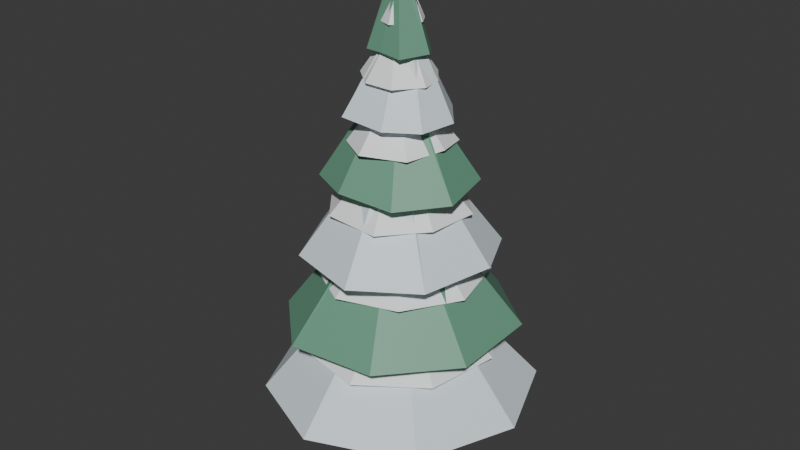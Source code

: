 # Source: Tree_Frostpine.blend  (saved by Blender 5.2.45; exported with 4.5.12 LTS)
import bpy
from mathutils import Matrix  # noqa: F401  (used for matrix-valued properties, if any)

bpy.ops.wm.read_factory_settings(use_empty=True)
scene = bpy.context.scene
scene.name = 'Scene'

# ---- collections
col_collection = bpy.data.collections.new('Collection'); scene.collection.children.link(col_collection)

# ---- materials (node trees are filled in below, after node groups)
mat_m_bark = bpy.data.materials.new('M_Bark')
mat_m_bark.diffuse_color = (0.36, 0.24, 0.15, 1.0)
mat_m_leaffrost = bpy.data.materials.new('M_LeafFrost')
mat_m_leaffrost.diffuse_color = (0.74, 0.84, 0.88, 1.0)
mat_m_snow = bpy.data.materials.new('M_Snow')
mat_m_snow.diffuse_color = (0.95, 0.96, 0.98, 1.0)
mat_m_leafpine = bpy.data.materials.new('M_LeafPine')
mat_m_leafpine.diffuse_color = (0.15, 0.36, 0.24, 1.0)

# ---- material node trees
mat_m_bark.use_nodes = True; mat_m_bark.node_tree.nodes.clear()
_N = mat_m_bark.node_tree.nodes; _L = mat_m_bark.node_tree.links
n0 = _N.new('ShaderNodeBsdfPrincipled'); n0.name = 'Principled BSDF'; n0.location = (-200, 100)
n0.inputs[0].default_value = (0.36, 0.24, 0.15, 1.0)
n0.inputs[10].default_value = 0.005
n1 = _N.new('ShaderNodeOutputMaterial'); n1.name = 'Material Output'; n1.location = (200, 100)
_L.new(n0.outputs[0], n1.inputs[0])
n1.is_active_output = True
mat_m_leaffrost.use_nodes = True; mat_m_leaffrost.node_tree.nodes.clear()
_N = mat_m_leaffrost.node_tree.nodes; _L = mat_m_leaffrost.node_tree.links
n0 = _N.new('ShaderNodeBsdfPrincipled'); n0.name = 'Principled BSDF'; n0.location = (-200, 100)
n0.inputs[0].default_value = (0.74, 0.84, 0.88, 1.0)
n0.inputs[10].default_value = 0.005
n1 = _N.new('ShaderNodeOutputMaterial'); n1.name = 'Material Output'; n1.location = (200, 100)
_L.new(n0.outputs[0], n1.inputs[0])
n1.is_active_output = True
mat_m_snow.use_nodes = True; mat_m_snow.node_tree.nodes.clear()
_N = mat_m_snow.node_tree.nodes; _L = mat_m_snow.node_tree.links
n0 = _N.new('ShaderNodeBsdfPrincipled'); n0.name = 'Principled BSDF'; n0.location = (-200, 100)
n0.inputs[0].default_value = (0.95, 0.96, 0.98, 1.0)
n0.inputs[10].default_value = 0.005
n1 = _N.new('ShaderNodeOutputMaterial'); n1.name = 'Material Output'; n1.location = (200, 100)
_L.new(n0.outputs[0], n1.inputs[0])
n1.is_active_output = True
mat_m_leafpine.use_nodes = True; mat_m_leafpine.node_tree.nodes.clear()
_N = mat_m_leafpine.node_tree.nodes; _L = mat_m_leafpine.node_tree.links
n0 = _N.new('ShaderNodeBsdfPrincipled'); n0.name = 'Principled BSDF'; n0.location = (-200, 100)
n0.inputs[0].default_value = (0.15, 0.36, 0.24, 1.0)
n0.inputs[10].default_value = 0.005
n1 = _N.new('ShaderNodeOutputMaterial'); n1.name = 'Material Output'; n1.location = (200, 100)
_L.new(n0.outputs[0], n1.inputs[0])
n1.is_active_output = True

# ---- world
world_world = bpy.data.worlds.new('World'); scene.world = world_world
world_world.use_nodes = True; world_world.node_tree.nodes.clear()
_N = world_world.node_tree.nodes; _L = world_world.node_tree.links
n0 = _N.new('ShaderNodeOutputWorld'); n0.name = 'World Output'; n0.location = (200, 100)
n1 = _N.new('ShaderNodeBackground'); n1.name = 'Background'; n1.location = (-200, 100)
n1.inputs[0].default_value = (0.05088, 0.05088, 0.05088, 1.0)
_L.new(n1.outputs[0], n0.inputs[0])
n0.is_active_output = True
world_world.color = (0.05088, 0.05088, 0.05088)
world_world.sun_shadow_jitter_overblur = 0.0

# ---- meshes
me_tree_frostpine_mesh = bpy.data.meshes.new('Tree_Frostpine_Mesh')
me_tree_frostpine_mesh.from_pydata([(0.0, 0.42, 0.0), (0.0, 0.08, 9.2), (0.297, 0.297, 0.0), (0.05657, 0.05657, 9.2), (0.42, 0.0, 0.0), (0.08, 0.0, 9.2), (0.297, -0.297, 0.0), (0.05657, -0.05657, 9.2), (0.0, -0.42, 0.0), (0.0, -0.08, 9.2), (-0.297, -0.297, 0.0), (-0.05657, -0.05657, 9.2), (-0.42, 0.0, 0.0), (-0.08, 0.0, 9.2), (-0.297, 0.297, 0.0), (-0.05657, 0.05657, 9.2), (0.01563, 2.575, 1.544), (-0.02457, 0.1017, 4.491), (1.851, 1.784, 1.592), (0.01427, -0.02248, 4.472), (2.535, 0.05898, 1.6), (0.05243, 0.04353, 4.521), (1.806, -1.777, 1.606), (0.1085, -0.07142, 4.483), (-0.06938, -2.551, 1.614), (0.04945, -0.06982, 4.547), (-1.798, -1.788, 1.548), (0.01633, 0.03733, 4.526), (-2.609, 0.0189, 1.574), (-0.09857, 0.06281, 4.516), (-1.778, 1.797, 1.59), (0.01598, -0.02214, 4.502), (-0.3798, 1.846, 2.596), (-0.02177, 0.0179, 4.167), (1.03, 1.589, 2.59), (0.02753, 0.0332, 4.194), (1.803, 0.3635, 2.6), (-0.02439, 0.03153, 4.212), (1.578, -1.056, 2.61), (0.06085, -0.01419, 4.223), (0.4111, -1.861, 2.594), (-0.03599, -0.0315, 4.204), (-1.034, -1.572, 2.597), (-0.0556, 0.01391, 4.204), (-1.793, -0.376, 2.593), (-0.058, -0.02984, 4.168), (-1.584, 1.022, 2.619), (-0.03246, 0.01696, 4.192), (-0.9924, 2.017, 2.999), (-0.009278, 0.004143, 5.719), (0.656, 2.128, 2.971), (0.1111, 0.02106, 5.694), (1.957, 1.026, 3.039), (0.008373, 0.02774, 5.74), (2.008, -0.701, 3.035), (0.1336, -0.02454, 5.727), (0.9191, -1.918, 3.03), (-0.07856, -0.01485, 5.736), (-0.7876, -2.026, 2.962), (0.04031, -0.00272, 5.647), (-1.923, -0.9617, 2.952), (-0.06455, -0.1046, 5.695), (-2.137, 0.7697, 2.987), (-0.06935, -0.0824, 5.723), (-0.9538, 1.218, 3.936), (-0.05083, 0.05728, 5.45), (0.2511, 1.592, 3.95), (0.02187, 0.03354, 5.397), (1.257, 1.007, 3.964), (0.03208, 0.07696, 5.384), (1.548, -0.1717, 3.931), (0.08389, 0.002095, 5.448), (0.9461, -1.209, 3.953), (0.02071, -0.05313, 5.433), (-0.2001, -1.516, 3.91), (0.03621, -0.01273, 5.419), (-1.243, -0.9108, 3.91), (-0.04528, -0.02643, 5.406), (-1.579, 0.2581, 3.951), (-0.01895, -0.01412, 5.391), (-1.369, 1.181, 4.406), (-0.002691, -0.003002, 6.748), (-0.2165, 1.776, 4.431), (-0.08057, 0.0763, 6.757), (1.194, 1.383, 4.369), (-0.06587, 0.04005, 6.82), (1.748, 0.2486, 4.451), (-0.007888, 0.02631, 6.776), (1.389, -1.061, 4.386), (0.02589, 0.01133, 6.754), (0.27, -1.786, 4.376), (0.006984, -0.1035, 6.85), (-1.17, -1.383, 4.359), (0.00507, -0.1193, 6.797), (-1.746, -0.1474, 4.425), (-0.02794, -0.09169, 6.769), (-1.166, 0.6354, 5.222), (-0.02714, -0.03508, 6.582), (-0.3887, 1.187, 5.231), (0.02916, 0.04347, 6.529), (0.5447, 1.144, 5.218), (0.03189, 0.05653, 6.557), (1.215, 0.4527, 5.225), (0.06088, 0.02723, 6.566), (1.142, -0.5475, 5.249), (-0.001427, 0.03179, 6.569), (0.4385, -1.241, 5.209), (-0.02012, 0.01314, 6.515), (-0.6178, -1.165, 5.223), (-0.04612, -0.008581, 6.551), (-1.255, -0.4102, 5.194), (-0.07939, -0.01156, 6.56), (-1.407, 0.239, 5.666), (-0.1012, 0.1038, 7.773), (-0.7059, 1.139, 5.69), (-0.06777, 0.09895, 7.773), (0.2682, 1.331, 5.711), (0.01468, -0.01413, 7.799), (1.105, 0.7999, 5.72), (-0.03396, 0.007811, 7.77), (1.365, -0.333, 5.71), (0.02764, 0.04227, 7.837), (0.7055, -1.104, 5.672), (-0.03375, 0.04653, 7.826), (-0.3381, -1.226, 5.742), (-0.05063, 0.002233, 7.821), (-1.206, -0.7687, 5.683), (-0.09955, 0.009668, 7.799), (-0.9939, 0.04398, 6.399), (-0.03471, -0.01849, 7.591), (-0.7185, 0.7422, 6.412), (-0.01207, 0.05154, 7.559), (0.04358, 0.9245, 6.441), (0.008158, -0.01392, 7.564), (0.7485, 0.637, 6.401), (0.01204, 0.02438, 7.558), (0.9226, 0.00573, 6.459), (0.05211, -0.04082, 7.55), (0.678, -0.6737, 6.403), (0.03463, -0.03319, 7.57), (-0.06889, -1.008, 6.428), (0.027, -0.06423, 7.611), (-0.6716, -0.6378, 6.415), (-0.06205, -0.06893, 7.563), (-0.9005, -0.2702, 6.939), (-0.005287, -0.009216, 8.719), (-0.8129, 0.4683, 6.87), (0.01824, 0.0826, 8.676), (-0.1671, 1.007, 6.888), (0.01853, 0.004137, 8.707), (0.4153, 0.8613, 6.879), (0.02317, 0.0852, 8.655), (0.962, 0.1864, 6.888), (-0.01626, 0.07797, 8.655), (0.8363, -0.4815, 6.873), (0.09628, 0.04749, 8.726), (0.2793, -0.8466, 6.877), (0.0714, 0.01295, 8.685), (-0.5521, -0.8621, 6.935), (-0.00112, 0.006902, 8.657), (-0.6454, -0.2855, 7.554), (-0.02925, -0.01658, 8.534), (-0.6019, 0.2094, 7.499), (-0.008804, 0.003102, 8.52), (-0.3129, 0.5976, 7.526), (-0.05628, 0.03976, 8.508), (0.2811, 0.6199, 7.536), (-0.01865, 0.05306, 8.479), (0.6022, 0.222, 7.529), (-0.01345, 0.02361, 8.53), (0.6733, -0.1909, 7.535), (0.07742, -0.006405, 8.499), (0.3217, -0.6409, 7.538), (-0.0247, -0.0648, 8.514), (-0.2026, -0.6621, 7.546), (-0.05525, 0.005101, 8.518), (-0.4043, -0.3917, 8.015), (0.02356, -0.02555, 9.531), (-0.5194, 0.1045, 8.007), (-0.09413, 0.009102, 9.536), (-0.4137, 0.4659, 8.053), (-0.0008906, 0.06218, 9.547), (0.1256, 0.5533, 7.959), (-0.04954, 0.01342, 9.484), (0.3346, 0.3636, 7.972), (0.02783, 0.0218, 9.517), (0.5824, 0.00843, 8.022), (0.08412, -0.04651, 9.503), (0.3674, -0.4908, 8.008), (0.02568, -0.09758, 9.46), (-0.04831, -0.4518, 8.034), (0.03491, -0.00885, 9.475), (-0.2326, -0.2729, 8.491), (-0.0612, -0.008866, 9.319), (-0.4103, 0.01042, 8.53), (-0.04086, 0.05559, 9.35), (-0.3595, 0.2431, 8.492), (-0.02045, 0.0238, 9.321), (0.0009582, 0.3629, 8.496), (0.02229, 0.02449, 9.333), (0.2175, 0.3366, 8.488), (0.01417, -0.02717, 9.352), (0.3959, 0.05899, 8.504), (0.05148, 0.01247, 9.368), (0.2955, -0.2278, 8.514), (0.0239, -0.05426, 9.33), (0.06775, -0.3982, 8.495), (0.05037, -0.03907, 9.362)], [], [(0, 1, 3, 2), (2, 3, 5, 4), (4, 5, 7, 6), (6, 7, 9, 8), (8, 9, 11, 10), (10, 11, 13, 12), (3, 1, 15, 13, 11, 9, 7, 5), (12, 13, 15, 14), (14, 15, 1, 0), (0, 2, 4, 6, 8, 10, 12, 14), (16, 17, 19, 18), (18, 19, 21, 20), (20, 21, 23, 22), (22, 23, 25, 24), (24, 25, 27, 26), (26, 27, 29, 28), (19, 17, 31, 29, 27, 25, 23, 21), (28, 29, 31, 30), (30, 31, 17, 16), (16, 18, 20, 22, 24, 26, 28, 30), (32, 33, 35, 34), (34, 35, 37, 36), (36, 37, 39, 38), (38, 39, 41, 40), (40, 41, 43, 42), (42, 43, 45, 44), (35, 33, 47, 45, 43, 41, 39, 37), (44, 45, 47, 46), (46, 47, 33, 32), (32, 34, 36, 38, 40, 42, 44, 46), (48, 49, 51, 50), (50, 51, 53, 52), (52, 53, 55, 54), (54, 55, 57, 56), (56, 57, 59, 58), (58, 59, 61, 60), (51, 49, 63, 61, 59, 57, 55, 53), (60, 61, 63, 62), (62, 63, 49, 48), (48, 50, 52, 54, 56, 58, 60, 62), (64, 65, 67, 66), (66, 67, 69, 68), (68, 69, 71, 70), (70, 71, 73, 72), (72, 73, 75, 74), (74, 75, 77, 76), (67, 65, 79, 77, 75, 73, 71, 69), (76, 77, 79, 78), (78, 79, 65, 64), (64, 66, 68, 70, 72, 74, 76, 78), (80, 81, 83, 82), (82, 83, 85, 84), (84, 85, 87, 86), (86, 87, 89, 88), (88, 89, 91, 90), (90, 91, 93, 92), (83, 81, 95, 93, 91, 89, 87, 85), (92, 93, 95, 94), (94, 95, 81, 80), (80, 82, 84, 86, 88, 90, 92, 94), (96, 97, 99, 98), (98, 99, 101, 100), (100, 101, 103, 102), (102, 103, 105, 104), (104, 105, 107, 106), (106, 107, 109, 108), (99, 97, 111, 109, 107, 105, 103, 101), (108, 109, 111, 110), (110, 111, 97, 96), (96, 98, 100, 102, 104, 106, 108, 110), (112, 113, 115, 114), (114, 115, 117, 116), (116, 117, 119, 118), (118, 119, 121, 120), (120, 121, 123, 122), (122, 123, 125, 124), (115, 113, 127, 125, 123, 121, 119, 117), (124, 125, 127, 126), (126, 127, 113, 112), (112, 114, 116, 118, 120, 122, 124, 126), (128, 129, 131, 130), (130, 131, 133, 132), (132, 133, 135, 134), (134, 135, 137, 136), (136, 137, 139, 138), (138, 139, 141, 140), (131, 129, 143, 141, 139, 137, 135, 133), (140, 141, 143, 142), (142, 143, 129, 128), (128, 130, 132, 134, 136, 138, 140, 142), (144, 145, 147, 146), (146, 147, 149, 148), (148, 149, 151, 150), (150, 151, 153, 152), (152, 153, 155, 154), (154, 155, 157, 156), (147, 145, 159, 157, 155, 153, 151, 149), (156, 157, 159, 158), (158, 159, 145, 144), (144, 146, 148, 150, 152, 154, 156, 158), (160, 161, 163, 162), (162, 163, 165, 164), (164, 165, 167, 166), (166, 167, 169, 168), (168, 169, 171, 170), (170, 171, 173, 172), (163, 161, 175, 173, 171, 169, 167, 165), (172, 173, 175, 174), (174, 175, 161, 160), (160, 162, 164, 166, 168, 170, 172, 174), (176, 177, 179, 178), (178, 179, 181, 180), (180, 181, 183, 182), (182, 183, 185, 184), (184, 185, 187, 186), (186, 187, 189, 188), (179, 177, 191, 189, 187, 185, 183, 181), (188, 189, 191, 190), (190, 191, 177, 176), (176, 178, 180, 182, 184, 186, 188, 190), (192, 193, 195, 194), (194, 195, 197, 196), (196, 197, 199, 198), (198, 199, 201, 200), (200, 201, 203, 202), (202, 203, 205, 204), (195, 193, 207, 205, 203, 201, 199, 197), (204, 205, 207, 206), (206, 207, 193, 192), (192, 194, 196, 198, 200, 202, 204, 206)])
me_tree_frostpine_mesh.polygons.foreach_set('material_index', [0, 0, 0, 0, 0, 0, 0, 0, 0, 0, 1, 1, 1, 1, 1, 1, 1, 1, 1, 1, 2, 2, 2, 2, 2, 2, 2, 2, 2, 2, 3, 3, 3, 3, 3, 3, 3, 3, 3, 3, 2, 2, 2, 2, 2, 2, 2, 2, 2, 2, 1, 1, 1, 1, 1, 1, 1, 1, 1, 1, 2, 2, 2, 2, 2, 2, 2, 2, 2, 2, 3, 3, 3, 3, 3, 3, 3, 3, 3, 3, 2, 2, 2, 2, 2, 2, 2, 2, 2, 2, 1, 1, 1, 1, 1, 1, 1, 1, 1, 1, 2, 2, 2, 2, 2, 2, 2, 2, 2, 2, 3, 3, 3, 3, 3, 3, 3, 3, 3, 3, 2, 2, 2, 2, 2, 2, 2, 2, 2, 2])
_uv = me_tree_frostpine_mesh.uv_layers.new(name='UVMap')
_uv.uv.foreach_set('vector', [1.0, 0.5, 1.0, 1.0, 0.875, 1.0, 0.875, 0.5, 0.875, 0.5, 0.875, 1.0, 0.75, 1.0, 0.75, 0.5, 0.75, 0.5, 0.75, 1.0, 0.625, 1.0, 0.625, 0.5, 0.625, 0.5, 0.625, 1.0, 0.5, 1.0, 0.5, 0.5, 0.5, 0.5, 0.5, 1.0, 0.375, 1.0, 0.375, 0.5, 0.375, 0.5, 0.375, 1.0, 0.25, 1.0, 0.25, 0.5, 0.4197, 0.4197, 0.25, 0.49, 0.08029, 0.4197, 0.01, 0.25, 0.08029, 0.08029, 0.25, 0.01, 0.4197, 0.08029, 0.49, 0.25, 0.25, 0.5, 0.25, 1.0, 0.125, 1.0, 0.125, 0.5, 0.125, 0.5, 0.125, 1.0, 0.0, 1.0, 0.0, 0.5, 0.75, 0.49, 0.9197, 0.4197, 0.99, 0.25, 0.9197, 0.08029, 0.75, 0.01, 0.5803, 0.08029, 0.51, 0.25, 0.5803, 0.4197, 1.0, 0.5, 1.0, 1.0, 0.875, 1.0, 0.875, 0.5, 0.875, 0.5, 0.875, 1.0, 0.75, 1.0, 0.75, 0.5, 0.75, 0.5, 0.75, 1.0, 0.625, 1.0, 0.625, 0.5, 0.625, 0.5, 0.625, 1.0, 0.5, 1.0, 0.5, 0.5, 0.5, 0.5, 0.5, 1.0, 0.375, 1.0, 0.375, 0.5, 0.375, 0.5, 0.375, 1.0, 0.25, 1.0, 0.25, 0.5, 0.4197, 0.4197, 0.25, 0.49, 0.08029, 0.4197, 0.01, 0.25, 0.08029, 0.08029, 0.25, 0.01, 0.4197, 0.08029, 0.49, 0.25, 0.25, 0.5, 0.25, 1.0, 0.125, 1.0, 0.125, 0.5, 0.125, 0.5, 0.125, 1.0, 0.0, 1.0, 0.0, 0.5, 0.75, 0.49, 0.9197, 0.4197, 0.99, 0.25, 0.9197, 0.08029, 0.75, 0.01, 0.5803, 0.08029, 0.51, 0.25, 0.5803, 0.4197, 1.0, 0.5, 1.0, 1.0, 0.875, 1.0, 0.875, 0.5, 0.875, 0.5, 0.875, 1.0, 0.75, 1.0, 0.75, 0.5, 0.75, 0.5, 0.75, 1.0, 0.625, 1.0, 0.625, 0.5, 0.625, 0.5, 0.625, 1.0, 0.5, 1.0, 0.5, 0.5, 0.5, 0.5, 0.5, 1.0, 0.375, 1.0, 0.375, 0.5, 0.375, 0.5, 0.375, 1.0, 0.25, 1.0, 0.25, 0.5, 0.4197, 0.4197, 0.25, 0.49, 0.08029, 0.4197, 0.01, 0.25, 0.08029, 0.08029, 0.25, 0.01, 0.4197, 0.08029, 0.49, 0.25, 0.25, 0.5, 0.25, 1.0, 0.125, 1.0, 0.125, 0.5, 0.125, 0.5, 0.125, 1.0, 0.0, 1.0, 0.0, 0.5, 0.75, 0.49, 0.9197, 0.4197, 0.99, 0.25, 0.9197, 0.08029, 0.75, 0.01, 0.5803, 0.08029, 0.51, 0.25, 0.5803, 0.4197, 1.0, 0.5, 1.0, 1.0, 0.875, 1.0, 0.875, 0.5, 0.875, 0.5, 0.875, 1.0, 0.75, 1.0, 0.75, 0.5, 0.75, 0.5, 0.75, 1.0, 0.625, 1.0, 0.625, 0.5, 0.625, 0.5, 0.625, 1.0, 0.5, 1.0, 0.5, 0.5, 0.5, 0.5, 0.5, 1.0, 0.375, 1.0, 0.375, 0.5, 0.375, 0.5, 0.375, 1.0, 0.25, 1.0, 0.25, 0.5, 0.4197, 0.4197, 0.25, 0.49, 0.08029, 0.4197, 0.01, 0.25, 0.08029, 0.08029, 0.25, 0.01, 0.4197, 0.08029, 0.49, 0.25, 0.25, 0.5, 0.25, 1.0, 0.125, 1.0, 0.125, 0.5, 0.125, 0.5, 0.125, 1.0, 0.0, 1.0, 0.0, 0.5, 0.75, 0.49, 0.9197, 0.4197, 0.99, 0.25, 0.9197, 0.08029, 0.75, 0.01, 0.5803, 0.08029, 0.51, 0.25, 0.5803, 0.4197, 1.0, 0.5, 1.0, 1.0, 0.875, 1.0, 0.875, 0.5, 0.875, 0.5, 0.875, 1.0, 0.75, 1.0, 0.75, 0.5, 0.75, 0.5, 0.75, 1.0, 0.625, 1.0, 0.625, 0.5, 0.625, 0.5, 0.625, 1.0, 0.5, 1.0, 0.5, 0.5, 0.5, 0.5, 0.5, 1.0, 0.375, 1.0, 0.375, 0.5, 0.375, 0.5, 0.375, 1.0, 0.25, 1.0, 0.25, 0.5, 0.4197, 0.4197, 0.25, 0.49, 0.08029, 0.4197, 0.01, 0.25, 0.08029, 0.08029, 0.25, 0.01, 0.4197, 0.08029, 0.49, 0.25, 0.25, 0.5, 0.25, 1.0, 0.125, 1.0, 0.125, 0.5, 0.125, 0.5, 0.125, 1.0, 0.0, 1.0, 0.0, 0.5, 0.75, 0.49, 0.9197, 0.4197, 0.99, 0.25, 0.9197, 0.08029, 0.75, 0.01, 0.5803, 0.08029, 0.51, 0.25, 0.5803, 0.4197, 1.0, 0.5, 1.0, 1.0, 0.875, 1.0, 0.875, 0.5, 0.875, 0.5, 0.875, 1.0, 0.75, 1.0, 0.75, 0.5, 0.75, 0.5, 0.75, 1.0, 0.625, 1.0, 0.625, 0.5, 0.625, 0.5, 0.625, 1.0, 0.5, 1.0, 0.5, 0.5, 0.5, 0.5, 0.5, 1.0, 0.375, 1.0, 0.375, 0.5, 0.375, 0.5, 0.375, 1.0, 0.25, 1.0, 0.25, 0.5, 0.4197, 0.4197, 0.25, 0.49, 0.08029, 0.4197, 0.01, 0.25, 0.08029, 0.08029, 0.25, 0.01, 0.4197, 0.08029, 0.49, 0.25, 0.25, 0.5, 0.25, 1.0, 0.125, 1.0, 0.125, 0.5, 0.125, 0.5, 0.125, 1.0, 0.0, 1.0, 0.0, 0.5, 0.75, 0.49, 0.9197, 0.4197, 0.99, 0.25, 0.9197, 0.08029, 0.75, 0.01, 0.5803, 0.08029, 0.51, 0.25, 0.5803, 0.4197, 1.0, 0.5, 1.0, 1.0, 0.875, 1.0, 0.875, 0.5, 0.875, 0.5, 0.875, 1.0, 0.75, 1.0, 0.75, 0.5, 0.75, 0.5, 0.75, 1.0, 0.625, 1.0, 0.625, 0.5, 0.625, 0.5, 0.625, 1.0, 0.5, 1.0, 0.5, 0.5, 0.5, 0.5, 0.5, 1.0, 0.375, 1.0, 0.375, 0.5, 0.375, 0.5, 0.375, 1.0, 0.25, 1.0, 0.25, 0.5, 0.4197, 0.4197, 0.25, 0.49, 0.08029, 0.4197, 0.01, 0.25, 0.08029, 0.08029, 0.25, 0.01, 0.4197, 0.08029, 0.49, 0.25, 0.25, 0.5, 0.25, 1.0, 0.125, 1.0, 0.125, 0.5, 0.125, 0.5, 0.125, 1.0, 0.0, 1.0, 0.0, 0.5, 0.75, 0.49, 0.9197, 0.4197, 0.99, 0.25, 0.9197, 0.08029, 0.75, 0.01, 0.5803, 0.08029, 0.51, 0.25, 0.5803, 0.4197, 1.0, 0.5, 1.0, 1.0, 0.875, 1.0, 0.875, 0.5, 0.875, 0.5, 0.875, 1.0, 0.75, 1.0, 0.75, 0.5, 0.75, 0.5, 0.75, 1.0, 0.625, 1.0, 0.625, 0.5, 0.625, 0.5, 0.625, 1.0, 0.5, 1.0, 0.5, 0.5, 0.5, 0.5, 0.5, 1.0, 0.375, 1.0, 0.375, 0.5, 0.375, 0.5, 0.375, 1.0, 0.25, 1.0, 0.25, 0.5, 0.4197, 0.4197, 0.25, 0.49, 0.08029, 0.4197, 0.01, 0.25, 0.08029, 0.08029, 0.25, 0.01, 0.4197, 0.08029, 0.49, 0.25, 0.25, 0.5, 0.25, 1.0, 0.125, 1.0, 0.125, 0.5, 0.125, 0.5, 0.125, 1.0, 0.0, 1.0, 0.0, 0.5, 0.75, 0.49, 0.9197, 0.4197, 0.99, 0.25, 0.9197, 0.08029, 0.75, 0.01, 0.5803, 0.08029, 0.51, 0.25, 0.5803, 0.4197, 1.0, 0.5, 1.0, 1.0, 0.875, 1.0, 0.875, 0.5, 0.875, 0.5, 0.875, 1.0, 0.75, 1.0, 0.75, 0.5, 0.75, 0.5, 0.75, 1.0, 0.625, 1.0, 0.625, 0.5, 0.625, 0.5, 0.625, 1.0, 0.5, 1.0, 0.5, 0.5, 0.5, 0.5, 0.5, 1.0, 0.375, 1.0, 0.375, 0.5, 0.375, 0.5, 0.375, 1.0, 0.25, 1.0, 0.25, 0.5, 0.4197, 0.4197, 0.25, 0.49, 0.08029, 0.4197, 0.01, 0.25, 0.08029, 0.08029, 0.25, 0.01, 0.4197, 0.08029, 0.49, 0.25, 0.25, 0.5, 0.25, 1.0, 0.125, 1.0, 0.125, 0.5, 0.125, 0.5, 0.125, 1.0, 0.0, 1.0, 0.0, 0.5, 0.75, 0.49, 0.9197, 0.4197, 0.99, 0.25, 0.9197, 0.08029, 0.75, 0.01, 0.5803, 0.08029, 0.51, 0.25, 0.5803, 0.4197, 1.0, 0.5, 1.0, 1.0, 0.875, 1.0, 0.875, 0.5, 0.875, 0.5, 0.875, 1.0, 0.75, 1.0, 0.75, 0.5, 0.75, 0.5, 0.75, 1.0, 0.625, 1.0, 0.625, 0.5, 0.625, 0.5, 0.625, 1.0, 0.5, 1.0, 0.5, 0.5, 0.5, 0.5, 0.5, 1.0, 0.375, 1.0, 0.375, 0.5, 0.375, 0.5, 0.375, 1.0, 0.25, 1.0, 0.25, 0.5, 0.4197, 0.4197, 0.25, 0.49, 0.08029, 0.4197, 0.01, 0.25, 0.08029, 0.08029, 0.25, 0.01, 0.4197, 0.08029, 0.49, 0.25, 0.25, 0.5, 0.25, 1.0, 0.125, 1.0, 0.125, 0.5, 0.125, 0.5, 0.125, 1.0, 0.0, 1.0, 0.0, 0.5, 0.75, 0.49, 0.9197, 0.4197, 0.99, 0.25, 0.9197, 0.08029, 0.75, 0.01, 0.5803, 0.08029, 0.51, 0.25, 0.5803, 0.4197, 1.0, 0.5, 1.0, 1.0, 0.875, 1.0, 0.875, 0.5, 0.875, 0.5, 0.875, 1.0, 0.75, 1.0, 0.75, 0.5, 0.75, 0.5, 0.75, 1.0, 0.625, 1.0, 0.625, 0.5, 0.625, 0.5, 0.625, 1.0, 0.5, 1.0, 0.5, 0.5, 0.5, 0.5, 0.5, 1.0, 0.375, 1.0, 0.375, 0.5, 0.375, 0.5, 0.375, 1.0, 0.25, 1.0, 0.25, 0.5, 0.4197, 0.4197, 0.25, 0.49, 0.08029, 0.4197, 0.01, 0.25, 0.08029, 0.08029, 0.25, 0.01, 0.4197, 0.08029, 0.49, 0.25, 0.25, 0.5, 0.25, 1.0, 0.125, 1.0, 0.125, 0.5, 0.125, 0.5, 0.125, 1.0, 0.0, 1.0, 0.0, 0.5, 0.75, 0.49, 0.9197, 0.4197, 0.99, 0.25, 0.9197, 0.08029, 0.75, 0.01, 0.5803, 0.08029, 0.51, 0.25, 0.5803, 0.4197, 1.0, 0.5, 1.0, 1.0, 0.875, 1.0, 0.875, 0.5, 0.875, 0.5, 0.875, 1.0, 0.75, 1.0, 0.75, 0.5, 0.75, 0.5, 0.75, 1.0, 0.625, 1.0, 0.625, 0.5, 0.625, 0.5, 0.625, 1.0, 0.5, 1.0, 0.5, 0.5, 0.5, 0.5, 0.5, 1.0, 0.375, 1.0, 0.375, 0.5, 0.375, 0.5, 0.375, 1.0, 0.25, 1.0, 0.25, 0.5, 0.4197, 0.4197, 0.25, 0.49, 0.08029, 0.4197, 0.01, 0.25, 0.08029, 0.08029, 0.25, 0.01, 0.4197, 0.08029, 0.49, 0.25, 0.25, 0.5, 0.25, 1.0, 0.125, 1.0, 0.125, 0.5, 0.125, 0.5, 0.125, 1.0, 0.0, 1.0, 0.0, 0.5, 0.75, 0.49, 0.9197, 0.4197, 0.99, 0.25, 0.9197, 0.08029, 0.75, 0.01, 0.5803, 0.08029, 0.51, 0.25, 0.5803, 0.4197, 1.0, 0.5, 1.0, 1.0, 0.875, 1.0, 0.875, 0.5, 0.875, 0.5, 0.875, 1.0, 0.75, 1.0, 0.75, 0.5, 0.75, 0.5, 0.75, 1.0, 0.625, 1.0, 0.625, 0.5, 0.625, 0.5, 0.625, 1.0, 0.5, 1.0, 0.5, 0.5, 0.5, 0.5, 0.5, 1.0, 0.375, 1.0, 0.375, 0.5, 0.375, 0.5, 0.375, 1.0, 0.25, 1.0, 0.25, 0.5, 0.4197, 0.4197, 0.25, 0.49, 0.08029, 0.4197, 0.01, 0.25, 0.08029, 0.08029, 0.25, 0.01, 0.4197, 0.08029, 0.49, 0.25, 0.25, 0.5, 0.25, 1.0, 0.125, 1.0, 0.125, 0.5, 0.125, 0.5, 0.125, 1.0, 0.0, 1.0, 0.0, 0.5, 0.75, 0.49, 0.9197, 0.4197, 0.99, 0.25, 0.9197, 0.08029, 0.75, 0.01, 0.5803, 0.08029, 0.51, 0.25, 0.5803, 0.4197])
me_tree_frostpine_mesh.materials.append(mat_m_bark)
me_tree_frostpine_mesh.materials.append(mat_m_leaffrost)
me_tree_frostpine_mesh.materials.append(mat_m_snow)
me_tree_frostpine_mesh.materials.append(mat_m_leafpine)
me_tree_frostpine_mesh.update()

# ---- objects
ob_tree_frostpine_mesh = bpy.data.objects.new('Tree_Frostpine_Mesh', me_tree_frostpine_mesh)

# ---- transforms, parenting, visibility, modifiers, constraints
ob_tree_frostpine_mesh.location = (0.0, 0.0, 0.0)
ob_tree_frostpine_mesh.rotation_mode = 'QUATERNION'
ob_tree_frostpine_mesh.rotation_quaternion = (1.0, 0.0, 0.0, 0.0)

# ---- collection membership
col_collection.objects.link(ob_tree_frostpine_mesh)

# ---- scene / render settings (as saved in the file)
scene.frame_start = 1; scene.frame_end = 250; scene.frame_set(1)
scene.render.engine = 'BLENDER_EEVEE_NEXT'
scene.render.bake_bias = 0.0
scene.render.bake_samples = 0
scene.render.compositor_device = 'GPU'
scene.eevee.use_volume_custom_range = False
scene.eevee.fast_gi_thickness_near = 0.1
scene.eevee.fast_gi_thickness_far = 0.0
scene.eevee.ray_tracing_options.screen_trace_thickness = 0.1
bpy.context.view_layer.update()

# ---- added for rendering (the .blend has no active camera and no usable light): camera, sun
cam_auto = bpy.data.cameras.new('AutoCamera')
cam_auto.lens = 50.0
cam_auto.sensor_width = 36.0
cam_auto.clip_end = 1000.0
ob_auto_camera = bpy.data.objects.new('AutoCamera', cam_auto)
scene.collection.objects.link(ob_auto_camera)
ob_auto_camera.location = (11.0618, -13.3065, 13.6527)
ob_auto_camera.rotation_euler = (1.09748, -7.21219e-08, 0.694738)
scene.camera = ob_auto_camera
light_auto_sun = bpy.data.lights.new('AutoSun', 'SUN')
light_auto_sun.energy = 3.0
light_auto_sun.angle = 0.0523599
ob_auto_sun = bpy.data.objects.new('AutoSun', light_auto_sun)
scene.collection.objects.link(ob_auto_sun)
ob_auto_sun.rotation_euler = (0.872665, 0.174533, 0.523599)
bpy.context.view_layer.update()
